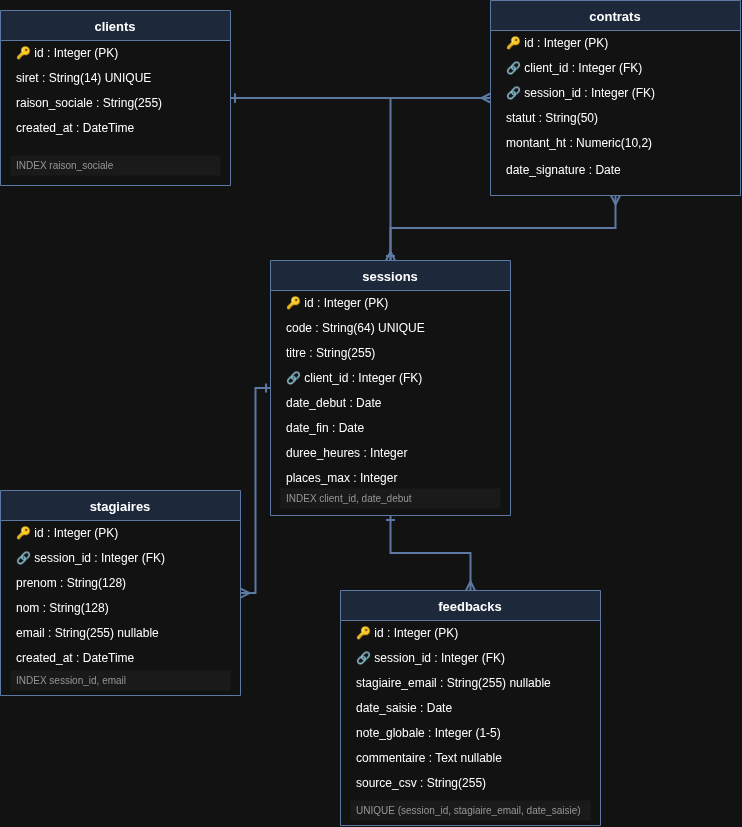

The diagram above was exported from draw.io. Its source (the exported page's mxGraphModel, read from the mxfile embedded in the PNG):
<mxGraphModel dx="3383" dy="1150" grid="1" gridSize="10" guides="1" tooltips="1" connect="1" arrows="1" fold="1" page="1" pageScale="1" pageWidth="1400" pageHeight="900" background="#ffffff" math="0" shadow="0">
  <root>
    <mxCell id="0" />
    <mxCell id="1" parent="0" />
    <mxCell id="clients_title" parent="1" style="swimlane;startSize=30;fillColor=#dae8fc;strokeColor=#6c8ebf;fontStyle=1;fontSize=13;" value="clients" vertex="1">
      <mxGeometry height="175" width="230" x="-1380" y="30" as="geometry" />
    </mxCell>
    <mxCell id="c1" parent="clients_title" style="text;html=1;strokeColor=none;fillColor=none;align=left;verticalAlign=middle;spacingLeft=4;fontSize=12;" value="🔑 id : Integer (PK)" vertex="1">
      <mxGeometry height="25" width="210" x="10" y="30" as="geometry" />
    </mxCell>
    <mxCell id="c2" parent="clients_title" style="text;html=1;strokeColor=none;fillColor=none;align=left;verticalAlign=middle;spacingLeft=4;fontSize=12;" value="siret : String(14) UNIQUE" vertex="1">
      <mxGeometry height="25" width="210" x="10" y="55" as="geometry" />
    </mxCell>
    <mxCell id="c3" parent="clients_title" style="text;html=1;strokeColor=none;fillColor=none;align=left;verticalAlign=middle;spacingLeft=4;fontSize=12;" value="raison_sociale : String(255)" vertex="1">
      <mxGeometry height="25" width="210" x="10" y="80" as="geometry" />
    </mxCell>
    <mxCell id="c4" parent="clients_title" style="text;html=1;strokeColor=none;fillColor=none;align=left;verticalAlign=middle;spacingLeft=4;fontSize=12;" value="created_at : DateTime" vertex="1">
      <mxGeometry height="25" width="210" x="10" y="105" as="geometry" />
    </mxCell>
    <mxCell id="c_idx" parent="clients_title" style="text;html=1;strokeColor=none;fillColor=#f5f5f5;align=left;verticalAlign=middle;spacingLeft=4;fontSize=10;fontColor=#666666;" value="INDEX raison_sociale" vertex="1">
      <mxGeometry height="20" width="210" x="10" y="145" as="geometry" />
    </mxCell>
    <mxCell id="sessions_title" parent="1" style="swimlane;startSize=30;fillColor=#dae8fc;strokeColor=#6c8ebf;fontStyle=1;fontSize=13;" value="sessions" vertex="1">
      <mxGeometry height="255" width="240" x="-1110" y="280" as="geometry" />
    </mxCell>
    <mxCell id="s1" parent="sessions_title" style="text;html=1;strokeColor=none;fillColor=none;align=left;verticalAlign=middle;spacingLeft=4;fontSize=12;" value="🔑 id : Integer (PK)" vertex="1">
      <mxGeometry height="25" width="220" x="10" y="30" as="geometry" />
    </mxCell>
    <mxCell id="s2" parent="sessions_title" style="text;html=1;strokeColor=none;fillColor=none;align=left;verticalAlign=middle;spacingLeft=4;fontSize=12;" value="code : String(64) UNIQUE" vertex="1">
      <mxGeometry height="25" width="220" x="10" y="55" as="geometry" />
    </mxCell>
    <mxCell id="s3" parent="sessions_title" style="text;html=1;strokeColor=none;fillColor=none;align=left;verticalAlign=middle;spacingLeft=4;fontSize=12;" value="titre : String(255)" vertex="1">
      <mxGeometry height="25" width="220" x="10" y="80" as="geometry" />
    </mxCell>
    <mxCell id="s4" parent="sessions_title" style="text;html=1;strokeColor=none;fillColor=none;align=left;verticalAlign=middle;spacingLeft=4;fontSize=12;" value="🔗 client_id : Integer (FK)" vertex="1">
      <mxGeometry height="25" width="220" x="10" y="105" as="geometry" />
    </mxCell>
    <mxCell id="s5" parent="sessions_title" style="text;html=1;strokeColor=none;fillColor=none;align=left;verticalAlign=middle;spacingLeft=4;fontSize=12;" value="date_debut : Date" vertex="1">
      <mxGeometry height="25" width="220" x="10" y="130" as="geometry" />
    </mxCell>
    <mxCell id="s6" parent="sessions_title" style="text;html=1;strokeColor=none;fillColor=none;align=left;verticalAlign=middle;spacingLeft=4;fontSize=12;" value="date_fin : Date" vertex="1">
      <mxGeometry height="25" width="220" x="10" y="155" as="geometry" />
    </mxCell>
    <mxCell id="s7" parent="sessions_title" style="text;html=1;strokeColor=none;fillColor=none;align=left;verticalAlign=middle;spacingLeft=4;fontSize=12;" value="duree_heures : Integer" vertex="1">
      <mxGeometry height="25" width="220" x="10" y="180" as="geometry" />
    </mxCell>
    <mxCell id="s8" parent="sessions_title" style="text;html=1;strokeColor=none;fillColor=none;align=left;verticalAlign=middle;spacingLeft=4;fontSize=12;" value="places_max : Integer" vertex="1">
      <mxGeometry height="25" width="220" x="10" y="205" as="geometry" />
    </mxCell>
    <mxCell id="s_idx" parent="sessions_title" style="text;html=1;strokeColor=none;fillColor=#f5f5f5;align=left;verticalAlign=middle;spacingLeft=4;fontSize=10;fontColor=#666666;" value="INDEX client_id, date_debut" vertex="1">
      <mxGeometry height="20" width="220" x="10" y="228" as="geometry" />
    </mxCell>
    <mxCell id="stagiaires_title" parent="1" style="swimlane;startSize=30;fillColor=#dae8fc;strokeColor=#6c8ebf;fontStyle=1;fontSize=13;" value="stagiaires" vertex="1">
      <mxGeometry height="205" width="240" x="-1380" y="510" as="geometry" />
    </mxCell>
    <mxCell id="st1" parent="stagiaires_title" style="text;html=1;strokeColor=none;fillColor=none;align=left;verticalAlign=middle;spacingLeft=4;fontSize=12;" value="🔑 id : Integer (PK)" vertex="1">
      <mxGeometry height="25" width="220" x="10" y="30" as="geometry" />
    </mxCell>
    <mxCell id="st2" parent="stagiaires_title" style="text;html=1;strokeColor=none;fillColor=none;align=left;verticalAlign=middle;spacingLeft=4;fontSize=12;" value="🔗 session_id : Integer (FK)" vertex="1">
      <mxGeometry height="25" width="220" x="10" y="55" as="geometry" />
    </mxCell>
    <mxCell id="st3" parent="stagiaires_title" style="text;html=1;strokeColor=none;fillColor=none;align=left;verticalAlign=middle;spacingLeft=4;fontSize=12;" value="prenom : String(128)" vertex="1">
      <mxGeometry height="25" width="220" x="10" y="80" as="geometry" />
    </mxCell>
    <mxCell id="st4" parent="stagiaires_title" style="text;html=1;strokeColor=none;fillColor=none;align=left;verticalAlign=middle;spacingLeft=4;fontSize=12;" value="nom : String(128)" vertex="1">
      <mxGeometry height="25" width="220" x="10" y="105" as="geometry" />
    </mxCell>
    <mxCell id="st5" parent="stagiaires_title" style="text;html=1;strokeColor=none;fillColor=none;align=left;verticalAlign=middle;spacingLeft=4;fontSize=12;" value="email : String(255) nullable" vertex="1">
      <mxGeometry height="25" width="220" x="10" y="130" as="geometry" />
    </mxCell>
    <mxCell id="st6" parent="stagiaires_title" style="text;html=1;strokeColor=none;fillColor=none;align=left;verticalAlign=middle;spacingLeft=4;fontSize=12;" value="created_at : DateTime" vertex="1">
      <mxGeometry height="25" width="220" x="10" y="155" as="geometry" />
    </mxCell>
    <mxCell id="st_idx" parent="stagiaires_title" style="text;html=1;strokeColor=none;fillColor=#f5f5f5;align=left;verticalAlign=middle;spacingLeft=4;fontSize=10;fontColor=#666666;" value="INDEX session_id, email" vertex="1">
      <mxGeometry height="20" width="220" x="10" y="180" as="geometry" />
    </mxCell>
    <mxCell id="feedbacks_title" parent="1" style="swimlane;startSize=30;fillColor=#dae8fc;strokeColor=#6c8ebf;fontStyle=1;fontSize=13;" value="feedbacks" vertex="1">
      <mxGeometry height="235" width="260" x="-1040" y="610" as="geometry" />
    </mxCell>
    <mxCell id="f1" parent="feedbacks_title" style="text;html=1;strokeColor=none;fillColor=none;align=left;verticalAlign=middle;spacingLeft=4;fontSize=12;" value="🔑 id : Integer (PK)" vertex="1">
      <mxGeometry height="25" width="240" x="10" y="30" as="geometry" />
    </mxCell>
    <mxCell id="f2" parent="feedbacks_title" style="text;html=1;strokeColor=none;fillColor=none;align=left;verticalAlign=middle;spacingLeft=4;fontSize=12;" value="🔗 session_id : Integer (FK)" vertex="1">
      <mxGeometry height="25" width="240" x="10" y="55" as="geometry" />
    </mxCell>
    <mxCell id="f3" parent="feedbacks_title" style="text;html=1;strokeColor=none;fillColor=none;align=left;verticalAlign=middle;spacingLeft=4;fontSize=12;" value="stagiaire_email : String(255) nullable" vertex="1">
      <mxGeometry height="25" width="240" x="10" y="80" as="geometry" />
    </mxCell>
    <mxCell id="f4" parent="feedbacks_title" style="text;html=1;strokeColor=none;fillColor=none;align=left;verticalAlign=middle;spacingLeft=4;fontSize=12;" value="date_saisie : Date" vertex="1">
      <mxGeometry height="25" width="240" x="10" y="105" as="geometry" />
    </mxCell>
    <mxCell id="f5" parent="feedbacks_title" style="text;html=1;strokeColor=none;fillColor=none;align=left;verticalAlign=middle;spacingLeft=4;fontSize=12;" value="note_globale : Integer (1-5)" vertex="1">
      <mxGeometry height="25" width="240" x="10" y="130" as="geometry" />
    </mxCell>
    <mxCell id="f6" parent="feedbacks_title" style="text;html=1;strokeColor=none;fillColor=none;align=left;verticalAlign=middle;spacingLeft=4;fontSize=12;" value="commentaire : Text nullable" vertex="1">
      <mxGeometry height="25" width="240" x="10" y="155" as="geometry" />
    </mxCell>
    <mxCell id="f7" parent="feedbacks_title" style="text;html=1;strokeColor=none;fillColor=none;align=left;verticalAlign=middle;spacingLeft=4;fontSize=12;" value="source_csv : String(255)" vertex="1">
      <mxGeometry height="25" width="240" x="10" y="180" as="geometry" />
    </mxCell>
    <mxCell id="f_idx" parent="feedbacks_title" style="text;html=1;strokeColor=none;fillColor=#f5f5f5;align=left;verticalAlign=middle;spacingLeft=4;fontSize=10;fontColor=#666666;" value="UNIQUE (session_id, stagiaire_email, date_saisie)" vertex="1">
      <mxGeometry height="20" width="240" x="10" y="210" as="geometry" />
    </mxCell>
    <mxCell id="contrats_title" parent="1" style="swimlane;startSize=30;fillColor=#dae8fc;strokeColor=#6c8ebf;fontStyle=1;fontSize=13;" value="contrats" vertex="1">
      <mxGeometry height="195" width="250" x="-890" y="20" as="geometry" />
    </mxCell>
    <mxCell id="co1" parent="contrats_title" style="text;html=1;strokeColor=none;fillColor=none;align=left;verticalAlign=middle;spacingLeft=4;fontSize=12;" value="🔑 id : Integer (PK)" vertex="1">
      <mxGeometry height="25" width="230" x="10" y="30" as="geometry" />
    </mxCell>
    <mxCell id="co2" parent="contrats_title" style="text;html=1;strokeColor=none;fillColor=none;align=left;verticalAlign=middle;spacingLeft=4;fontSize=12;" value="🔗 client_id : Integer (FK)" vertex="1">
      <mxGeometry height="25" width="230" x="10" y="55" as="geometry" />
    </mxCell>
    <mxCell id="co3" parent="contrats_title" style="text;html=1;strokeColor=none;fillColor=none;align=left;verticalAlign=middle;spacingLeft=4;fontSize=12;" value="🔗 session_id : Integer (FK)" vertex="1">
      <mxGeometry height="25" width="230" x="10" y="80" as="geometry" />
    </mxCell>
    <mxCell id="co4" parent="contrats_title" style="text;html=1;strokeColor=none;fillColor=none;align=left;verticalAlign=middle;spacingLeft=4;fontSize=12;" value="statut : String(50)" vertex="1">
      <mxGeometry height="25" width="230" x="10" y="105" as="geometry" />
    </mxCell>
    <mxCell id="co5" parent="contrats_title" style="text;html=1;strokeColor=none;fillColor=none;align=left;verticalAlign=middle;spacingLeft=4;fontSize=12;" value="montant_ht : Numeric(10,2)" vertex="1">
      <mxGeometry height="25" width="230" x="10" y="130" as="geometry" />
    </mxCell>
    <mxCell id="co6" parent="contrats_title" style="text;html=1;strokeColor=none;fillColor=none;align=left;verticalAlign=middle;spacingLeft=4;fontSize=12;" value="date_signature : Date" vertex="1">
      <mxGeometry height="20" width="230" x="10" y="160" as="geometry" />
    </mxCell>
    <mxCell id="r_cl_se" edge="1" label="1..N" parent="1" source="clients_title" style="edgeStyle=orthogonalEdgeStyle;endArrow=ERmany;startArrow=ERone;startFill=0;endFill=0;rounded=0;html=1;strokeColor=#6c8ebf;strokeWidth=2;" target="sessions_title">
      <mxGeometry relative="1" as="geometry" />
    </mxCell>
    <mxCell id="r_se_st" edge="1" label="1..N" parent="1" source="sessions_title" style="edgeStyle=orthogonalEdgeStyle;endArrow=ERmany;startArrow=ERone;startFill=0;endFill=0;rounded=0;html=1;strokeColor=#6c8ebf;strokeWidth=2;" target="stagiaires_title">
      <mxGeometry relative="1" as="geometry" />
    </mxCell>
    <mxCell id="r_se_fb" edge="1" label="1..N" parent="1" source="sessions_title" style="edgeStyle=orthogonalEdgeStyle;endArrow=ERmany;startArrow=ERone;startFill=0;endFill=0;rounded=0;html=1;strokeColor=#6c8ebf;strokeWidth=2;" target="feedbacks_title">
      <mxGeometry relative="1" as="geometry" />
    </mxCell>
    <mxCell id="r_cl_co" edge="1" label="1..N" parent="1" source="clients_title" style="edgeStyle=orthogonalEdgeStyle;endArrow=ERmany;startArrow=ERone;startFill=0;endFill=0;rounded=0;html=1;strokeColor=#6c8ebf;strokeWidth=2;" target="contrats_title">
      <mxGeometry relative="1" as="geometry" />
    </mxCell>
    <mxCell id="r_se_co" edge="1" label="1..N" parent="1" source="sessions_title" style="edgeStyle=orthogonalEdgeStyle;endArrow=ERmany;startArrow=ERone;startFill=0;endFill=0;rounded=0;html=1;strokeColor=#6c8ebf;strokeWidth=2;" target="contrats_title">
      <mxGeometry relative="1" as="geometry" />
    </mxCell>
  </root>
</mxGraphModel>